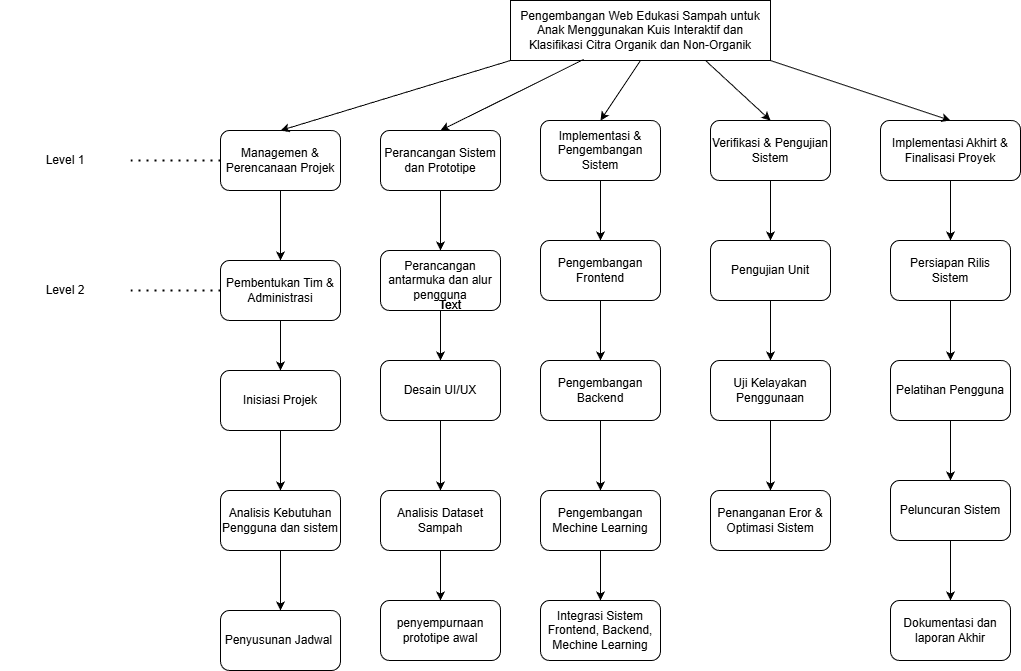

The diagram above was exported from draw.io. Its source (the exported page's mxGraphModel, read from the mxfile embedded in the PNG):
<mxGraphModel dx="1585" dy="-385" grid="1" gridSize="10" guides="1" tooltips="1" connect="1" arrows="1" fold="1" page="1" pageScale="1" pageWidth="1654" pageHeight="1169" math="0" shadow="0">
  <root>
    <mxCell id="0" />
    <mxCell id="1" parent="0" />
    <mxCell id="wBXwi_nc6yIuGNXrc0Fs-1" parent="1" style="rounded=0;whiteSpace=wrap;html=1;" value="Pengembangan Web Edukasi Sampah untuk Anak Menggunakan Kuis Interaktif dan Klasifikasi Citra Organik dan Non-Organik" vertex="1">
      <mxGeometry height="60" width="260" x="910" y="1820" as="geometry" />
    </mxCell>
    <mxCell id="wBXwi_nc6yIuGNXrc0Fs-2" edge="1" parent="1" source="wBXwi_nc6yIuGNXrc0Fs-3" style="edgeStyle=orthogonalEdgeStyle;rounded=0;orthogonalLoop=1;jettySize=auto;html=1;" target="wBXwi_nc6yIuGNXrc0Fs-48">
      <mxGeometry relative="1" as="geometry" />
    </mxCell>
    <mxCell id="wBXwi_nc6yIuGNXrc0Fs-3" parent="1" style="rounded=1;whiteSpace=wrap;html=1;" value="Managemen &amp;amp; Perencanaan Projek" vertex="1">
      <mxGeometry height="60" width="120" x="620" y="1950" as="geometry" />
    </mxCell>
    <mxCell id="wBXwi_nc6yIuGNXrc0Fs-4" edge="1" parent="1" source="wBXwi_nc6yIuGNXrc0Fs-5" style="edgeStyle=orthogonalEdgeStyle;rounded=0;orthogonalLoop=1;jettySize=auto;html=1;entryX=0.5;entryY=0;entryDx=0;entryDy=0;" target="wBXwi_nc6yIuGNXrc0Fs-13">
      <mxGeometry relative="1" as="geometry" />
    </mxCell>
    <mxCell id="wBXwi_nc6yIuGNXrc0Fs-5" parent="1" style="rounded=1;whiteSpace=wrap;html=1;" value="Perancangan Sistem dan Prototipe" vertex="1">
      <mxGeometry height="60" width="120" x="780" y="1950" as="geometry" />
    </mxCell>
    <mxCell id="wBXwi_nc6yIuGNXrc0Fs-6" edge="1" parent="1" source="wBXwi_nc6yIuGNXrc0Fs-46" style="edgeStyle=orthogonalEdgeStyle;rounded=0;orthogonalLoop=1;jettySize=auto;html=1;" target="wBXwi_nc6yIuGNXrc0Fs-18">
      <mxGeometry relative="1" as="geometry" />
    </mxCell>
    <mxCell id="wBXwi_nc6yIuGNXrc0Fs-7" edge="1" parent="1" source="wBXwi_nc6yIuGNXrc0Fs-8" style="edgeStyle=orthogonalEdgeStyle;rounded=0;orthogonalLoop=1;jettySize=auto;html=1;entryX=0.5;entryY=0;entryDx=0;entryDy=0;" target="wBXwi_nc6yIuGNXrc0Fs-36">
      <mxGeometry relative="1" as="geometry" />
    </mxCell>
    <mxCell id="wBXwi_nc6yIuGNXrc0Fs-8" parent="1" style="rounded=1;whiteSpace=wrap;html=1;" value="Implementasi Akhirt &amp;amp; Finalisasi Proyek" vertex="1">
      <mxGeometry height="60" width="140" x="1280" y="1940" as="geometry" />
    </mxCell>
    <mxCell id="wBXwi_nc6yIuGNXrc0Fs-9" edge="1" parent="1" source="wBXwi_nc6yIuGNXrc0Fs-48" style="edgeStyle=orthogonalEdgeStyle;rounded=0;orthogonalLoop=1;jettySize=auto;html=1;" target="wBXwi_nc6yIuGNXrc0Fs-11">
      <mxGeometry relative="1" as="geometry" />
    </mxCell>
    <mxCell id="wBXwi_nc6yIuGNXrc0Fs-10" edge="1" parent="1" source="wBXwi_nc6yIuGNXrc0Fs-11" style="edgeStyle=orthogonalEdgeStyle;rounded=0;orthogonalLoop=1;jettySize=auto;html=1;entryX=0.5;entryY=0;entryDx=0;entryDy=0;" target="wBXwi_nc6yIuGNXrc0Fs-16">
      <mxGeometry relative="1" as="geometry" />
    </mxCell>
    <mxCell id="wBXwi_nc6yIuGNXrc0Fs-11" parent="1" style="rounded=1;whiteSpace=wrap;html=1;" value="Inisiasi Projek" vertex="1">
      <mxGeometry height="60" width="120" x="620" y="2190" as="geometry" />
    </mxCell>
    <mxCell id="wBXwi_nc6yIuGNXrc0Fs-12" edge="1" parent="1" source="wBXwi_nc6yIuGNXrc0Fs-13" style="edgeStyle=orthogonalEdgeStyle;rounded=0;orthogonalLoop=1;jettySize=auto;html=1;entryX=0.5;entryY=0;entryDx=0;entryDy=0;" target="wBXwi_nc6yIuGNXrc0Fs-23">
      <mxGeometry relative="1" as="geometry" />
    </mxCell>
    <mxCell id="wBXwi_nc6yIuGNXrc0Fs-13" parent="1" style="rounded=1;whiteSpace=wrap;html=1;" value=" Perancangan antarmuka dan alur pengguna" vertex="1">
      <mxGeometry height="60" width="120" x="780" y="2070" as="geometry" />
    </mxCell>
    <mxCell id="wBXwi_nc6yIuGNXrc0Fs-14" parent="1" style="rounded=1;whiteSpace=wrap;html=1;" value="Penyusunan Jadwal&amp;nbsp;" vertex="1">
      <mxGeometry height="60" width="120" x="620" y="2430" as="geometry" />
    </mxCell>
    <mxCell id="wBXwi_nc6yIuGNXrc0Fs-15" edge="1" parent="1" source="wBXwi_nc6yIuGNXrc0Fs-16" style="edgeStyle=orthogonalEdgeStyle;rounded=0;orthogonalLoop=1;jettySize=auto;html=1;entryX=0.5;entryY=0;entryDx=0;entryDy=0;" target="wBXwi_nc6yIuGNXrc0Fs-14">
      <mxGeometry relative="1" as="geometry" />
    </mxCell>
    <mxCell id="wBXwi_nc6yIuGNXrc0Fs-16" parent="1" style="rounded=1;whiteSpace=wrap;html=1;" value="Analisis Kebutuhan Pengguna dan sistem" vertex="1">
      <mxGeometry height="60" width="120" x="620" y="2310" as="geometry" />
    </mxCell>
    <mxCell id="wBXwi_nc6yIuGNXrc0Fs-17" edge="1" parent="1" source="wBXwi_nc6yIuGNXrc0Fs-18" style="edgeStyle=orthogonalEdgeStyle;rounded=0;orthogonalLoop=1;jettySize=auto;html=1;entryX=0.5;entryY=0;entryDx=0;entryDy=0;" target="wBXwi_nc6yIuGNXrc0Fs-26">
      <mxGeometry relative="1" as="geometry" />
    </mxCell>
    <mxCell id="wBXwi_nc6yIuGNXrc0Fs-18" parent="1" style="rounded=1;whiteSpace=wrap;html=1;" value="Pengembangan Frontend" vertex="1">
      <mxGeometry height="60" width="120" x="940" y="2060" as="geometry" />
    </mxCell>
    <mxCell id="wBXwi_nc6yIuGNXrc0Fs-19" parent="1" style="rounded=1;whiteSpace=wrap;html=1;" value="penyempurnaan prototipe awal" vertex="1">
      <mxGeometry height="60" width="120" x="780" y="2420" as="geometry" />
    </mxCell>
    <mxCell id="wBXwi_nc6yIuGNXrc0Fs-20" edge="1" parent="1" source="wBXwi_nc6yIuGNXrc0Fs-21" style="edgeStyle=orthogonalEdgeStyle;rounded=0;orthogonalLoop=1;jettySize=auto;html=1;entryX=0.5;entryY=0;entryDx=0;entryDy=0;" target="wBXwi_nc6yIuGNXrc0Fs-19">
      <mxGeometry relative="1" as="geometry" />
    </mxCell>
    <mxCell id="wBXwi_nc6yIuGNXrc0Fs-21" parent="1" style="rounded=1;whiteSpace=wrap;html=1;" value="Analisis Dataset Sampah" vertex="1">
      <mxGeometry height="60" width="120" x="780" y="2310" as="geometry" />
    </mxCell>
    <mxCell id="wBXwi_nc6yIuGNXrc0Fs-22" edge="1" parent="1" source="wBXwi_nc6yIuGNXrc0Fs-23" style="edgeStyle=orthogonalEdgeStyle;rounded=0;orthogonalLoop=1;jettySize=auto;html=1;exitX=0.5;exitY=1;exitDx=0;exitDy=0;" target="wBXwi_nc6yIuGNXrc0Fs-21">
      <mxGeometry relative="1" as="geometry" />
    </mxCell>
    <mxCell id="wBXwi_nc6yIuGNXrc0Fs-23" parent="1" style="rounded=1;whiteSpace=wrap;html=1;" value="Desain UI/UX" vertex="1">
      <mxGeometry height="60" width="120" x="780" y="2180" as="geometry" />
    </mxCell>
    <mxCell id="wBXwi_nc6yIuGNXrc0Fs-24" parent="1" style="rounded=1;whiteSpace=wrap;html=1;" value="Integrasi Sistem Frontend, Backend, Mechine Learning" vertex="1">
      <mxGeometry height="60" width="120" x="940" y="2420" as="geometry" />
    </mxCell>
    <mxCell id="wBXwi_nc6yIuGNXrc0Fs-25" edge="1" parent="1" source="wBXwi_nc6yIuGNXrc0Fs-26" style="edgeStyle=orthogonalEdgeStyle;rounded=0;orthogonalLoop=1;jettySize=auto;html=1;entryX=0.5;entryY=0;entryDx=0;entryDy=0;" target="wBXwi_nc6yIuGNXrc0Fs-38">
      <mxGeometry relative="1" as="geometry" />
    </mxCell>
    <mxCell id="wBXwi_nc6yIuGNXrc0Fs-26" parent="1" style="rounded=1;whiteSpace=wrap;html=1;" value="Pengembangan Backend" vertex="1">
      <mxGeometry height="60" width="120" x="940" y="2180" as="geometry" />
    </mxCell>
    <mxCell id="wBXwi_nc6yIuGNXrc0Fs-27" edge="1" parent="1" source="wBXwi_nc6yIuGNXrc0Fs-47" style="edgeStyle=orthogonalEdgeStyle;rounded=0;orthogonalLoop=1;jettySize=auto;html=1;entryX=0.5;entryY=0;entryDx=0;entryDy=0;" target="wBXwi_nc6yIuGNXrc0Fs-49">
      <mxGeometry relative="1" as="geometry" />
    </mxCell>
    <mxCell id="wBXwi_nc6yIuGNXrc0Fs-28" edge="1" parent="1" source="wBXwi_nc6yIuGNXrc0Fs-49" style="edgeStyle=orthogonalEdgeStyle;rounded=0;orthogonalLoop=1;jettySize=auto;html=1;entryX=0.5;entryY=0;entryDx=0;entryDy=0;" target="wBXwi_nc6yIuGNXrc0Fs-29">
      <mxGeometry relative="1" as="geometry" />
    </mxCell>
    <mxCell id="wBXwi_nc6yIuGNXrc0Fs-29" parent="1" style="rounded=1;whiteSpace=wrap;html=1;" value="Penanganan Eror &amp;amp; Optimasi Sistem" vertex="1">
      <mxGeometry height="60" width="120" x="1110" y="2310" as="geometry" />
    </mxCell>
    <mxCell id="wBXwi_nc6yIuGNXrc0Fs-30" parent="1" style="rounded=1;whiteSpace=wrap;html=1;" value="Dokumentasi dan laporan Akhir" vertex="1">
      <mxGeometry height="60" width="120" x="1290" y="2420" as="geometry" />
    </mxCell>
    <mxCell id="wBXwi_nc6yIuGNXrc0Fs-31" edge="1" parent="1" source="wBXwi_nc6yIuGNXrc0Fs-32" style="edgeStyle=orthogonalEdgeStyle;rounded=0;orthogonalLoop=1;jettySize=auto;html=1;" target="wBXwi_nc6yIuGNXrc0Fs-34">
      <mxGeometry relative="1" as="geometry" />
    </mxCell>
    <mxCell id="wBXwi_nc6yIuGNXrc0Fs-32" parent="1" style="rounded=1;whiteSpace=wrap;html=1;" value="Pelatihan Pengguna" vertex="1">
      <mxGeometry height="60" width="120" x="1290" y="2180" as="geometry" />
    </mxCell>
    <mxCell id="wBXwi_nc6yIuGNXrc0Fs-33" edge="1" parent="1" source="wBXwi_nc6yIuGNXrc0Fs-34" style="edgeStyle=orthogonalEdgeStyle;rounded=0;orthogonalLoop=1;jettySize=auto;html=1;entryX=0.5;entryY=0;entryDx=0;entryDy=0;" target="wBXwi_nc6yIuGNXrc0Fs-30">
      <mxGeometry relative="1" as="geometry" />
    </mxCell>
    <mxCell id="wBXwi_nc6yIuGNXrc0Fs-34" parent="1" style="rounded=1;whiteSpace=wrap;html=1;" value="Peluncuran Sistem" vertex="1">
      <mxGeometry height="60" width="120" x="1290" y="2300" as="geometry" />
    </mxCell>
    <mxCell id="wBXwi_nc6yIuGNXrc0Fs-35" edge="1" parent="1" source="wBXwi_nc6yIuGNXrc0Fs-36" style="edgeStyle=orthogonalEdgeStyle;rounded=0;orthogonalLoop=1;jettySize=auto;html=1;entryX=0.5;entryY=0;entryDx=0;entryDy=0;" target="wBXwi_nc6yIuGNXrc0Fs-32">
      <mxGeometry relative="1" as="geometry" />
    </mxCell>
    <mxCell id="wBXwi_nc6yIuGNXrc0Fs-36" parent="1" style="rounded=1;whiteSpace=wrap;html=1;" value="Persiapan Rilis Sistem" vertex="1">
      <mxGeometry height="60" width="120" x="1290" y="2060" as="geometry" />
    </mxCell>
    <mxCell id="wBXwi_nc6yIuGNXrc0Fs-37" edge="1" parent="1" source="wBXwi_nc6yIuGNXrc0Fs-38" style="edgeStyle=orthogonalEdgeStyle;rounded=0;orthogonalLoop=1;jettySize=auto;html=1;entryX=0.5;entryY=0;entryDx=0;entryDy=0;" target="wBXwi_nc6yIuGNXrc0Fs-24">
      <mxGeometry relative="1" as="geometry" />
    </mxCell>
    <mxCell id="wBXwi_nc6yIuGNXrc0Fs-38" parent="1" style="rounded=1;whiteSpace=wrap;html=1;" value="Pengembangan Mechine Learning" vertex="1">
      <mxGeometry height="60" width="120" x="940" y="2310" as="geometry" />
    </mxCell>
    <mxCell id="wBXwi_nc6yIuGNXrc0Fs-39" edge="1" parent="1" source="wBXwi_nc6yIuGNXrc0Fs-1" style="endArrow=classic;html=1;rounded=0;exitX=0;exitY=1;exitDx=0;exitDy=0;entryX=0.5;entryY=0;entryDx=0;entryDy=0;" target="wBXwi_nc6yIuGNXrc0Fs-3" value="">
      <mxGeometry height="50" relative="1" width="50" as="geometry">
        <mxPoint x="820" y="2150" as="sourcePoint" />
        <mxPoint x="870" y="2100" as="targetPoint" />
      </mxGeometry>
    </mxCell>
    <mxCell id="wBXwi_nc6yIuGNXrc0Fs-40" edge="1" parent="1" source="wBXwi_nc6yIuGNXrc0Fs-1" style="endArrow=classic;html=1;rounded=0;exitX=0.281;exitY=0.983;exitDx=0;exitDy=0;entryX=0.5;entryY=0;entryDx=0;entryDy=0;exitPerimeter=0;" target="wBXwi_nc6yIuGNXrc0Fs-5" value="">
      <mxGeometry height="50" relative="1" width="50" as="geometry">
        <mxPoint x="980" y="1910" as="sourcePoint" />
        <mxPoint x="730" y="1970" as="targetPoint" />
      </mxGeometry>
    </mxCell>
    <mxCell id="wBXwi_nc6yIuGNXrc0Fs-41" edge="1" parent="1" source="wBXwi_nc6yIuGNXrc0Fs-1" style="endArrow=classic;html=1;rounded=0;exitX=0.5;exitY=1;exitDx=0;exitDy=0;entryX=0.5;entryY=0;entryDx=0;entryDy=0;" target="wBXwi_nc6yIuGNXrc0Fs-46" value="">
      <mxGeometry height="50" relative="1" width="50" as="geometry">
        <mxPoint x="1120" y="1900" as="sourcePoint" />
        <mxPoint x="870" y="1960" as="targetPoint" />
      </mxGeometry>
    </mxCell>
    <mxCell id="wBXwi_nc6yIuGNXrc0Fs-42" edge="1" parent="1" source="wBXwi_nc6yIuGNXrc0Fs-1" style="endArrow=classic;html=1;rounded=0;exitX=0.75;exitY=1;exitDx=0;exitDy=0;entryX=0.5;entryY=0;entryDx=0;entryDy=0;" target="wBXwi_nc6yIuGNXrc0Fs-45" value="">
      <mxGeometry height="50" relative="1" width="50" as="geometry">
        <mxPoint x="1110" y="1960" as="sourcePoint" />
        <mxPoint x="860" y="2020" as="targetPoint" />
      </mxGeometry>
    </mxCell>
    <mxCell id="wBXwi_nc6yIuGNXrc0Fs-43" edge="1" parent="1" source="wBXwi_nc6yIuGNXrc0Fs-1" style="endArrow=classic;html=1;rounded=0;exitX=1;exitY=1;exitDx=0;exitDy=0;entryX=0.5;entryY=0;entryDx=0;entryDy=0;" target="wBXwi_nc6yIuGNXrc0Fs-8" value="">
      <mxGeometry height="50" relative="1" width="50" as="geometry">
        <mxPoint x="1270" y="1950" as="sourcePoint" />
        <mxPoint x="1020" y="2010" as="targetPoint" />
      </mxGeometry>
    </mxCell>
    <mxCell id="wBXwi_nc6yIuGNXrc0Fs-44" edge="1" parent="1" source="wBXwi_nc6yIuGNXrc0Fs-45" style="edgeStyle=orthogonalEdgeStyle;rounded=0;orthogonalLoop=1;jettySize=auto;html=1;entryX=0.5;entryY=0;entryDx=0;entryDy=0;" target="wBXwi_nc6yIuGNXrc0Fs-47">
      <mxGeometry relative="1" as="geometry" />
    </mxCell>
    <mxCell id="wBXwi_nc6yIuGNXrc0Fs-45" parent="1" style="rounded=1;whiteSpace=wrap;html=1;" value="Verifikasi &amp;amp; Pengujian Sistem" vertex="1">
      <mxGeometry height="60" width="120" x="1110" y="1940" as="geometry" />
    </mxCell>
    <mxCell id="wBXwi_nc6yIuGNXrc0Fs-46" parent="1" style="rounded=1;whiteSpace=wrap;html=1;" value="Implementasi &amp;amp; Pengembangan Sistem" vertex="1">
      <mxGeometry height="60" width="120" x="940" y="1940" as="geometry" />
    </mxCell>
    <mxCell id="wBXwi_nc6yIuGNXrc0Fs-47" parent="1" style="rounded=1;whiteSpace=wrap;html=1;" value="Pengujian Unit" vertex="1">
      <mxGeometry height="60" width="120" x="1110" y="2060" as="geometry" />
    </mxCell>
    <mxCell id="wBXwi_nc6yIuGNXrc0Fs-48" parent="1" style="rounded=1;whiteSpace=wrap;html=1;" value="Pembentukan Tim &amp;amp; Administrasi" vertex="1">
      <mxGeometry height="60" width="120" x="620" y="2080" as="geometry" />
    </mxCell>
    <mxCell id="wBXwi_nc6yIuGNXrc0Fs-49" parent="1" style="rounded=1;whiteSpace=wrap;html=1;" value="Uji Kelayakan Penggunaan" vertex="1">
      <mxGeometry height="60" width="120" x="1110" y="2180" as="geometry" />
    </mxCell>
    <mxCell id="wBXwi_nc6yIuGNXrc0Fs-50" parent="1" style="text;html=1;whiteSpace=wrap;strokeColor=none;fillColor=none;align=center;verticalAlign=middle;rounded=0;" value="Text" vertex="1">
      <mxGeometry height="30" width="60" x="820" y="2110" as="geometry" />
    </mxCell>
    <mxCell id="wBXwi_nc6yIuGNXrc0Fs-51" parent="1" style="text;html=1;whiteSpace=wrap;strokeColor=none;fillColor=none;align=center;verticalAlign=middle;rounded=0;" value="Text" vertex="1">
      <mxGeometry height="30" width="60" x="820" y="2110" as="geometry" />
    </mxCell>
    <mxCell id="wBXwi_nc6yIuGNXrc0Fs-52" parent="1" style="text;html=1;whiteSpace=wrap;strokeColor=none;fillColor=none;align=center;verticalAlign=middle;rounded=0;" value="Level 1" vertex="1">
      <mxGeometry height="25" width="130" x="400" y="1967.5" as="geometry" />
    </mxCell>
    <mxCell id="wBXwi_nc6yIuGNXrc0Fs-53" edge="1" parent="1" source="wBXwi_nc6yIuGNXrc0Fs-52" style="endArrow=none;dashed=1;html=1;dashPattern=1 3;strokeWidth=2;rounded=0;exitX=1;exitY=0.5;exitDx=0;exitDy=0;entryX=0;entryY=0.5;entryDx=0;entryDy=0;" target="wBXwi_nc6yIuGNXrc0Fs-3" value="">
      <mxGeometry height="50" relative="1" width="50" as="geometry">
        <mxPoint x="820" y="2150" as="sourcePoint" />
        <mxPoint x="870" y="2100" as="targetPoint" />
      </mxGeometry>
    </mxCell>
    <mxCell id="wBXwi_nc6yIuGNXrc0Fs-54" parent="1" style="text;html=1;whiteSpace=wrap;strokeColor=none;fillColor=none;align=center;verticalAlign=middle;rounded=0;" value="Level 2" vertex="1">
      <mxGeometry height="25" width="130" x="400" y="2097.5" as="geometry" />
    </mxCell>
    <mxCell id="wBXwi_nc6yIuGNXrc0Fs-55" edge="1" parent="1" source="wBXwi_nc6yIuGNXrc0Fs-54" style="endArrow=none;dashed=1;html=1;dashPattern=1 3;strokeWidth=2;rounded=0;exitX=1;exitY=0.5;exitDx=0;exitDy=0;entryX=0;entryY=0.5;entryDx=0;entryDy=0;" target="wBXwi_nc6yIuGNXrc0Fs-48" value="">
      <mxGeometry height="50" relative="1" width="50" as="geometry">
        <mxPoint x="560" y="1970" as="sourcePoint" />
        <mxPoint x="650" y="1970" as="targetPoint" />
      </mxGeometry>
    </mxCell>
  </root>
</mxGraphModel>